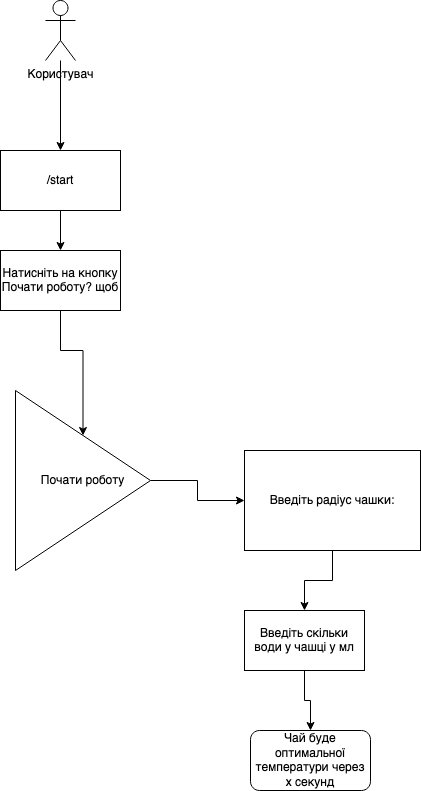

The diagram above was exported from draw.io. Its source (the exported page's mxGraphModel, read from the mxfile embedded in the PNG):
<mxGraphModel dx="1810" dy="1022" grid="1" gridSize="10" guides="1" tooltips="1" connect="1" arrows="1" fold="1" page="1" pageScale="1" pageWidth="827" pageHeight="1169" math="0" shadow="0">
  <root>
    <mxCell id="0" />
    <mxCell id="1" parent="0" />
    <mxCell id="-IzJ_0ugFzXMTlIaQWxY-10" style="edgeStyle=orthogonalEdgeStyle;rounded=0;orthogonalLoop=1;jettySize=auto;html=1;entryX=0.5;entryY=0;entryDx=0;entryDy=0;" edge="1" source="-IzJ_0ugFzXMTlIaQWxY-11" target="-IzJ_0ugFzXMTlIaQWxY-13" parent="1">
      <mxGeometry relative="1" as="geometry" />
    </mxCell>
    <mxCell id="-IzJ_0ugFzXMTlIaQWxY-11" value="Користувач" style="shape=umlActor;verticalLabelPosition=bottom;verticalAlign=top;html=1;outlineConnect=0;" vertex="1" parent="1">
      <mxGeometry x="95" width="30" height="60" as="geometry" />
    </mxCell>
    <mxCell id="-IzJ_0ugFzXMTlIaQWxY-12" style="edgeStyle=orthogonalEdgeStyle;rounded=0;orthogonalLoop=1;jettySize=auto;html=1;exitX=0.5;exitY=1;exitDx=0;exitDy=0;entryX=0.5;entryY=0;entryDx=0;entryDy=0;" edge="1" source="-IzJ_0ugFzXMTlIaQWxY-13" target="-IzJ_0ugFzXMTlIaQWxY-15" parent="1">
      <mxGeometry relative="1" as="geometry" />
    </mxCell>
    <mxCell id="-IzJ_0ugFzXMTlIaQWxY-13" value="&lt;div&gt;/start&lt;/div&gt;" style="rounded=0;whiteSpace=wrap;html=1;" vertex="1" parent="1">
      <mxGeometry x="50" y="150" width="120" height="60" as="geometry" />
    </mxCell>
    <mxCell id="-IzJ_0ugFzXMTlIaQWxY-14" style="edgeStyle=orthogonalEdgeStyle;rounded=0;orthogonalLoop=1;jettySize=auto;html=1;exitX=0.5;exitY=1;exitDx=0;exitDy=0;" edge="1" source="-IzJ_0ugFzXMTlIaQWxY-15" target="-IzJ_0ugFzXMTlIaQWxY-16" parent="1">
      <mxGeometry relative="1" as="geometry" />
    </mxCell>
    <mxCell id="-IzJ_0ugFzXMTlIaQWxY-15" value="&lt;div&gt;Натисніть на кнопку &lt;br&gt;&lt;/div&gt;&lt;div&gt;Почати роботу? щоб &lt;br&gt;&lt;/div&gt;" style="rounded=0;whiteSpace=wrap;html=1;" vertex="1" parent="1">
      <mxGeometry x="50" y="250" width="120" height="60" as="geometry" />
    </mxCell>
    <mxCell id="-IzJ_0ugFzXMTlIaQWxY-18" style="edgeStyle=orthogonalEdgeStyle;rounded=0;orthogonalLoop=1;jettySize=auto;html=1;entryX=0;entryY=0.5;entryDx=0;entryDy=0;" edge="1" parent="1" source="-IzJ_0ugFzXMTlIaQWxY-16" target="-IzJ_0ugFzXMTlIaQWxY-17">
      <mxGeometry relative="1" as="geometry" />
    </mxCell>
    <mxCell id="-IzJ_0ugFzXMTlIaQWxY-16" value="Почати роботу" style="triangle;whiteSpace=wrap;html=1;" vertex="1" parent="1">
      <mxGeometry x="65" y="390" width="135" height="180" as="geometry" />
    </mxCell>
    <mxCell id="-IzJ_0ugFzXMTlIaQWxY-20" style="edgeStyle=orthogonalEdgeStyle;rounded=0;orthogonalLoop=1;jettySize=auto;html=1;exitX=0.5;exitY=1;exitDx=0;exitDy=0;entryX=0.5;entryY=0;entryDx=0;entryDy=0;" edge="1" parent="1" source="-IzJ_0ugFzXMTlIaQWxY-17" target="-IzJ_0ugFzXMTlIaQWxY-19">
      <mxGeometry relative="1" as="geometry" />
    </mxCell>
    <mxCell id="-IzJ_0ugFzXMTlIaQWxY-17" value="Введіть радіус чашки:" style="rounded=0;whiteSpace=wrap;html=1;" vertex="1" parent="1">
      <mxGeometry x="294" y="450" width="176" height="100" as="geometry" />
    </mxCell>
    <mxCell id="-IzJ_0ugFzXMTlIaQWxY-23" style="edgeStyle=orthogonalEdgeStyle;rounded=0;orthogonalLoop=1;jettySize=auto;html=1;exitX=0.5;exitY=1;exitDx=0;exitDy=0;entryX=0.5;entryY=0;entryDx=0;entryDy=0;" edge="1" parent="1" source="-IzJ_0ugFzXMTlIaQWxY-19" target="-IzJ_0ugFzXMTlIaQWxY-22">
      <mxGeometry relative="1" as="geometry" />
    </mxCell>
    <mxCell id="-IzJ_0ugFzXMTlIaQWxY-19" value="Введіть скільки води у чашці у мл" style="rounded=0;whiteSpace=wrap;html=1;" vertex="1" parent="1">
      <mxGeometry x="294" y="610" width="120" height="60" as="geometry" />
    </mxCell>
    <mxCell id="-IzJ_0ugFzXMTlIaQWxY-22" value="Чай буде оптимальної температури через x секунд" style="rounded=1;whiteSpace=wrap;html=1;" vertex="1" parent="1">
      <mxGeometry x="300" y="730" width="120" height="60" as="geometry" />
    </mxCell>
  </root>
</mxGraphModel>